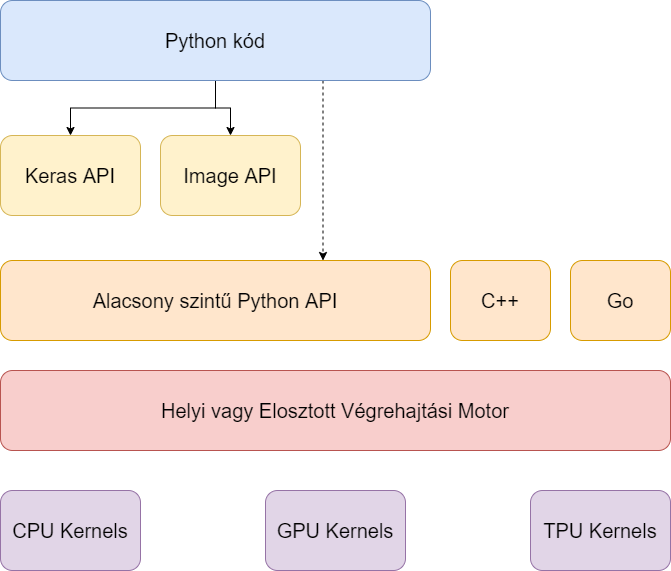

The diagram above was exported from draw.io. Its source (the exported page's mxGraphModel, read from the mxfile embedded in the PNG):
<mxGraphModel dx="1422" dy="857" grid="1" gridSize="10" guides="1" tooltips="1" connect="1" arrows="1" fold="1" page="1" pageScale="1" pageWidth="1400" pageHeight="850" math="0" shadow="0">
  <root>
    <mxCell id="0" />
    <mxCell id="1" parent="0" />
    <mxCell id="qAuvh_7Gi3noi4m7tgp0-13" style="edgeStyle=orthogonalEdgeStyle;rounded=0;orthogonalLoop=1;jettySize=auto;html=1;exitX=0.5;exitY=1;exitDx=0;exitDy=0;fontSize=20;" edge="1" parent="1" source="qAuvh_7Gi3noi4m7tgp0-1" target="qAuvh_7Gi3noi4m7tgp0-6">
      <mxGeometry relative="1" as="geometry" />
    </mxCell>
    <mxCell id="qAuvh_7Gi3noi4m7tgp0-14" style="edgeStyle=orthogonalEdgeStyle;rounded=0;orthogonalLoop=1;jettySize=auto;html=1;exitX=0.5;exitY=1;exitDx=0;exitDy=0;entryX=0.5;entryY=0;entryDx=0;entryDy=0;fontSize=20;" edge="1" parent="1" source="qAuvh_7Gi3noi4m7tgp0-1" target="qAuvh_7Gi3noi4m7tgp0-7">
      <mxGeometry relative="1" as="geometry" />
    </mxCell>
    <mxCell id="qAuvh_7Gi3noi4m7tgp0-16" style="edgeStyle=orthogonalEdgeStyle;rounded=0;orthogonalLoop=1;jettySize=auto;html=1;exitX=0.75;exitY=1;exitDx=0;exitDy=0;entryX=0.75;entryY=0;entryDx=0;entryDy=0;fontSize=20;dashed=1;" edge="1" parent="1" source="qAuvh_7Gi3noi4m7tgp0-1" target="qAuvh_7Gi3noi4m7tgp0-4">
      <mxGeometry relative="1" as="geometry" />
    </mxCell>
    <mxCell id="qAuvh_7Gi3noi4m7tgp0-1" value="Python kód" style="rounded=1;whiteSpace=wrap;html=1;fontSize=20;fillColor=#dae8fc;strokeColor=#6c8ebf;" vertex="1" parent="1">
      <mxGeometry x="490" y="190" width="430" height="80" as="geometry" />
    </mxCell>
    <mxCell id="qAuvh_7Gi3noi4m7tgp0-4" value="Alacsony szintű Python API" style="rounded=1;whiteSpace=wrap;html=1;fontSize=20;fillColor=#ffe6cc;strokeColor=#d79b00;" vertex="1" parent="1">
      <mxGeometry x="490" y="450" width="430" height="80" as="geometry" />
    </mxCell>
    <mxCell id="qAuvh_7Gi3noi4m7tgp0-5" value="C++" style="rounded=1;whiteSpace=wrap;html=1;fontSize=20;fillColor=#ffe6cc;strokeColor=#d79b00;" vertex="1" parent="1">
      <mxGeometry x="940" y="450" width="100" height="80" as="geometry" />
    </mxCell>
    <mxCell id="qAuvh_7Gi3noi4m7tgp0-6" value="Keras API" style="rounded=1;whiteSpace=wrap;html=1;fontSize=20;fillColor=#fff2cc;strokeColor=#d6b656;" vertex="1" parent="1">
      <mxGeometry x="490" y="325" width="140" height="80" as="geometry" />
    </mxCell>
    <mxCell id="qAuvh_7Gi3noi4m7tgp0-7" value="Image API" style="rounded=1;whiteSpace=wrap;html=1;fontSize=20;fillColor=#fff2cc;strokeColor=#d6b656;" vertex="1" parent="1">
      <mxGeometry x="650" y="325" width="140" height="80" as="geometry" />
    </mxCell>
    <mxCell id="qAuvh_7Gi3noi4m7tgp0-8" value="Go" style="rounded=1;whiteSpace=wrap;html=1;fontSize=20;fillColor=#ffe6cc;strokeColor=#d79b00;" vertex="1" parent="1">
      <mxGeometry x="1060" y="450" width="100" height="80" as="geometry" />
    </mxCell>
    <mxCell id="qAuvh_7Gi3noi4m7tgp0-9" value="Helyi vagy Elosztott Végrehajtási Motor" style="rounded=1;whiteSpace=wrap;html=1;fontSize=20;fillColor=#f8cecc;strokeColor=#b85450;" vertex="1" parent="1">
      <mxGeometry x="490" y="560" width="670" height="80" as="geometry" />
    </mxCell>
    <mxCell id="qAuvh_7Gi3noi4m7tgp0-10" value="CPU Kernels" style="rounded=1;whiteSpace=wrap;html=1;fontSize=20;fillColor=#e1d5e7;strokeColor=#9673a6;" vertex="1" parent="1">
      <mxGeometry x="490" y="680" width="140" height="80" as="geometry" />
    </mxCell>
    <mxCell id="qAuvh_7Gi3noi4m7tgp0-11" value="GPU Kernels" style="rounded=1;whiteSpace=wrap;html=1;fontSize=20;fillColor=#e1d5e7;strokeColor=#9673a6;" vertex="1" parent="1">
      <mxGeometry x="755" y="680" width="140" height="80" as="geometry" />
    </mxCell>
    <mxCell id="qAuvh_7Gi3noi4m7tgp0-12" value="TPU Kernels" style="rounded=1;whiteSpace=wrap;html=1;fontSize=20;fillColor=#e1d5e7;strokeColor=#9673a6;" vertex="1" parent="1">
      <mxGeometry x="1020" y="680" width="140" height="80" as="geometry" />
    </mxCell>
  </root>
</mxGraphModel>